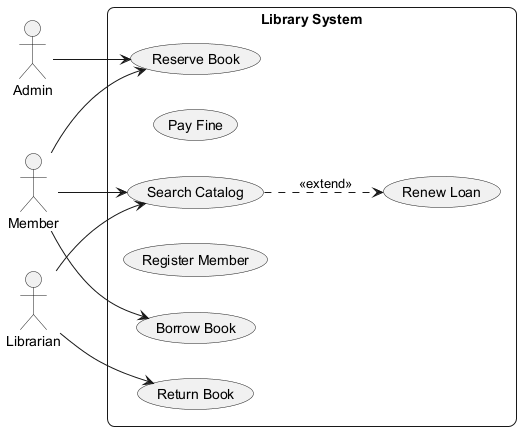

The diagram above was rendered by PlantUML. Its source (embedded in the PNG):
@startuml
skinparam backgroundColor #FFFFFF
skinparam roundCorner 15
left to right direction
actor "Admin" as Admin
actor "Member" as Member
actor "Librarian" as Librarian
rectangle "Library System" {
  usecase "Search Catalog" as UC_SearchCatalog
  usecase "Pay Fine" as UC_PayFine
  usecase "Reserve Book" as UC_ReserveBook
  usecase "Renew Loan" as UC_RenewLoan
  usecase "Register Member" as UC_RegisterMember
  usecase "Return Book" as UC_ReturnBook
  usecase "Borrow Book" as UC_BorrowBook
}
Admin --> UC_ReserveBook
Member --> UC_BorrowBook
Member --> UC_SearchCatalog
Member --> UC_ReserveBook
Librarian --> UC_ReturnBook
Librarian --> UC_SearchCatalog
UC_SearchCatalog ..> UC_RenewLoan : <<extend>>
@enduml